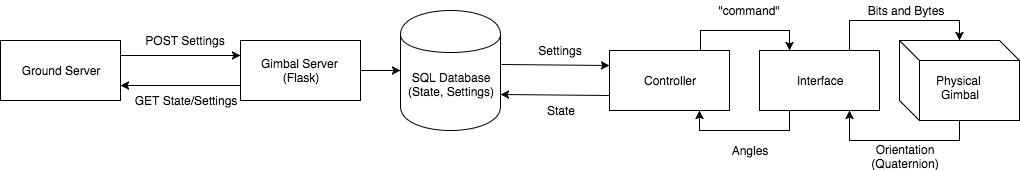

The diagram above was exported from draw.io. Its source (the exported page's mxGraphModel, read from the mxfile embedded in the PNG):
<mxGraphModel dx="1030" dy="471" grid="1" gridSize="10" guides="1" tooltips="1" connect="1" arrows="1" fold="1" page="1" pageScale="1" pageWidth="850" pageHeight="1100" background="#ffffff" math="0" shadow="0">
  <root>
    <mxCell id="0" />
    <mxCell id="1" parent="0" />
    <mxCell id="2" value="Ground Server" style="whiteSpace=wrap;html=1;" vertex="1" parent="1">
      <mxGeometry x="20" y="210" width="120" height="60" as="geometry" />
    </mxCell>
    <mxCell id="13" style="edgeStyle=orthogonalEdgeStyle;rounded=0;html=1;exitX=1;exitY=0.5;entryX=0;entryY=0.5;jettySize=auto;orthogonalLoop=1;" edge="1" parent="1" source="3" target="4">
      <mxGeometry relative="1" as="geometry" />
    </mxCell>
    <mxCell id="3" value="Gimbal Server&amp;nbsp;&lt;div&gt;(Flask)&lt;/div&gt;" style="whiteSpace=wrap;html=1;" vertex="1" parent="1">
      <mxGeometry x="260" y="210" width="120" height="60" as="geometry" />
    </mxCell>
    <mxCell id="4" value="&lt;div&gt;&lt;br&gt;&lt;/div&gt;&lt;div&gt;&lt;br&gt;&lt;/div&gt;SQL Database&lt;div&gt;(State, Settings)&lt;/div&gt;" style="shape=cylinder;whiteSpace=wrap;html=1;" vertex="1" parent="1">
      <mxGeometry x="420" y="180" width="100" height="120" as="geometry" />
    </mxCell>
    <mxCell id="7" value="" style="endArrow=classic;html=1;entryX=0;entryY=0.25;exitX=1;exitY=0.25;" edge="1" parent="1" source="2" target="3">
      <mxGeometry width="50" height="50" relative="1" as="geometry">
        <mxPoint x="150" y="230" as="sourcePoint" />
        <mxPoint x="260" y="230" as="targetPoint" />
      </mxGeometry>
    </mxCell>
    <mxCell id="9" value="POST Settings" style="text;html=1;strokeColor=none;fillColor=none;align=center;verticalAlign=middle;whiteSpace=wrap;" vertex="1" parent="1">
      <mxGeometry x="160" y="200" width="90" height="20" as="geometry" />
    </mxCell>
    <mxCell id="10" value="" style="endArrow=classic;html=1;entryX=1;entryY=0.75;exitX=0;exitY=0.75;" edge="1" parent="1" source="3" target="2">
      <mxGeometry x="160" y="255" width="50" height="50" as="geometry">
        <mxPoint x="220" y="255" as="sourcePoint" />
        <mxPoint x="270" y="255" as="targetPoint" />
      </mxGeometry>
    </mxCell>
    <mxCell id="11" value="GET State/Settings" style="text;html=1;strokeColor=none;fillColor=none;align=center;verticalAlign=middle;whiteSpace=wrap;" vertex="1" parent="1">
      <mxGeometry x="150" y="260" width="110" height="20" as="geometry" />
    </mxCell>
    <mxCell id="23" style="edgeStyle=orthogonalEdgeStyle;rounded=0;html=1;exitX=0.5;exitY=0;entryX=0.25;entryY=0;jettySize=auto;orthogonalLoop=1;" edge="1" parent="1" source="17" target="19">
      <mxGeometry relative="1" as="geometry">
        <Array as="points">
          <mxPoint x="720" y="220" />
          <mxPoint x="720" y="200" />
          <mxPoint x="809" y="200" />
        </Array>
      </mxGeometry>
    </mxCell>
    <mxCell id="17" value="Controller" style="whiteSpace=wrap;html=1;" vertex="1" parent="1">
      <mxGeometry x="629" y="220" width="120" height="60" as="geometry" />
    </mxCell>
    <mxCell id="31" style="edgeStyle=orthogonalEdgeStyle;rounded=0;html=1;exitX=0.75;exitY=0;entryX=0.5;entryY=0;jettySize=auto;orthogonalLoop=1;" edge="1" parent="1" source="19" target="21">
      <mxGeometry relative="1" as="geometry" />
    </mxCell>
    <mxCell id="36" style="edgeStyle=orthogonalEdgeStyle;rounded=0;html=1;exitX=0.25;exitY=1;entryX=0.75;entryY=1;jettySize=auto;orthogonalLoop=1;" edge="1" parent="1" source="19" target="17">
      <mxGeometry relative="1" as="geometry" />
    </mxCell>
    <mxCell id="19" value="Interface" style="whiteSpace=wrap;html=1;" vertex="1" parent="1">
      <mxGeometry x="779" y="220" width="120" height="60" as="geometry" />
    </mxCell>
    <mxCell id="18" value="" style="endArrow=classic;html=1;entryX=0;entryY=0.25;exitX=1.01;exitY=0.45;exitPerimeter=0;" edge="1" parent="1" source="4" target="17">
      <mxGeometry width="50" height="50" relative="1" as="geometry">
        <mxPoint x="610" y="250" as="sourcePoint" />
        <mxPoint x="159" y="323" as="targetPoint" />
      </mxGeometry>
    </mxCell>
    <mxCell id="35" style="edgeStyle=orthogonalEdgeStyle;rounded=0;html=1;exitX=0.5;exitY=1;entryX=0.75;entryY=1;jettySize=auto;orthogonalLoop=1;" edge="1" parent="1" source="21" target="19">
      <mxGeometry relative="1" as="geometry" />
    </mxCell>
    <mxCell id="21" value="&lt;div&gt;&lt;br&gt;&lt;/div&gt;Physical&amp;nbsp;&lt;div&gt;Gimbal&lt;/div&gt;" style="shape=cube;whiteSpace=wrap;html=1;" vertex="1" parent="1">
      <mxGeometry x="919" y="210" width="120" height="80" as="geometry" />
    </mxCell>
    <mxCell id="24" value="&quot;command&quot;" style="text;html=1;strokeColor=none;fillColor=none;align=center;verticalAlign=middle;whiteSpace=wrap;" vertex="1" parent="1">
      <mxGeometry x="749" y="170" width="40" height="20" as="geometry" />
    </mxCell>
    <mxCell id="26" value="" style="endArrow=classic;html=1;entryX=1;entryY=0.7;exitX=0;exitY=0.75;" edge="1" parent="1" source="17" target="4">
      <mxGeometry x="531" y="244" width="50" height="50" as="geometry">
        <mxPoint x="531" y="244" as="sourcePoint" />
        <mxPoint x="639" y="245" as="targetPoint" />
      </mxGeometry>
    </mxCell>
    <mxCell id="27" value="Settings" style="text;html=1;strokeColor=none;fillColor=none;align=center;verticalAlign=middle;whiteSpace=wrap;" vertex="1" parent="1">
      <mxGeometry x="560" y="210" width="40" height="20" as="geometry" />
    </mxCell>
    <mxCell id="28" value="State" style="text;html=1;strokeColor=none;fillColor=none;align=center;verticalAlign=middle;whiteSpace=wrap;" vertex="1" parent="1">
      <mxGeometry x="560" y="270" width="40" height="20" as="geometry" />
    </mxCell>
    <mxCell id="30" value="Angles" style="text;html=1;strokeColor=none;fillColor=none;align=center;verticalAlign=middle;whiteSpace=wrap;" vertex="1" parent="1">
      <mxGeometry x="749" y="310" width="40" height="20" as="geometry" />
    </mxCell>
    <mxCell id="32" value="Bits and Bytes" style="text;html=1;strokeColor=none;fillColor=none;align=center;verticalAlign=middle;whiteSpace=wrap;" vertex="1" parent="1">
      <mxGeometry x="880" y="170" width="90" height="20" as="geometry" />
    </mxCell>
    <mxCell id="34" value="Orientation (Quaternion)" style="text;html=1;strokeColor=none;fillColor=none;align=center;verticalAlign=middle;whiteSpace=wrap;" vertex="1" parent="1">
      <mxGeometry x="905" y="316" width="40" height="20" as="geometry" />
    </mxCell>
  </root>
</mxGraphModel>